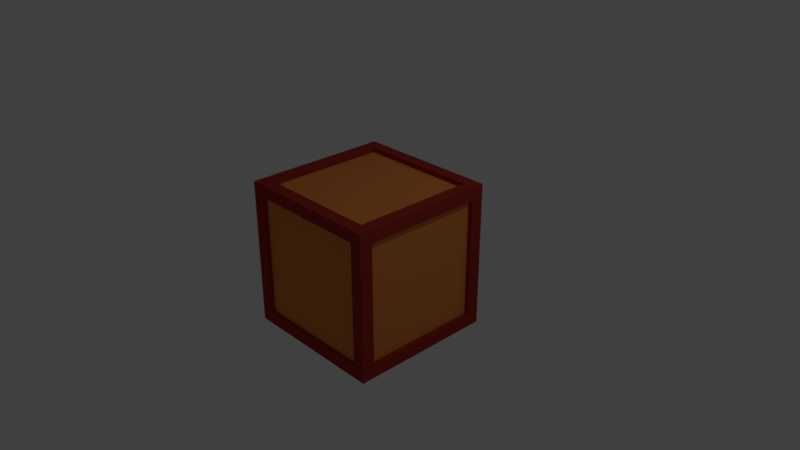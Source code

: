 # Source: box.blend  (saved by Blender 2.78.0; exported with 4.5.12 LTS)
import bpy
from mathutils import Matrix  # noqa: F401  (used for matrix-valued properties, if any)

bpy.ops.wm.read_factory_settings(use_empty=True)
scene = bpy.context.scene
scene.name = 'Scene'

# ---- collections
col_collection_1 = bpy.data.collections.new('Collection 1'); scene.collection.children.link(col_collection_1)

# ---- materials (node trees are filled in below, after node groups)
mat_material_001 = bpy.data.materials.new('Material.001')
mat_material_001.alpha_threshold = 0.0
mat_material_001.use_transparent_shadow = False
mat_material_001.diffuse_color = (0.8, 0.2544, 0.06337, 1.0)
mat_material_001.roughness = 0.5
mat_material = bpy.data.materials.new('Material')
mat_material.alpha_threshold = 0.0
mat_material.use_transparent_shadow = False
mat_material.diffuse_color = (0.3588, 0.03277, 0.02163, 1.0)
mat_material.roughness = 0.5
mat_material.line_color = (0.0, 0.0, 0.0, 1.0)

# ---- material node trees

# ---- world
world_world = bpy.data.worlds.new('World'); scene.world = world_world
world_world.color = (0.05088, 0.05088, 0.05088)
world_world.use_sun_shadow = False
world_world.sun_shadow_jitter_overblur = 0.0
world_world.cycles.sampling_method = 'MANUAL'

# ---- cameras
cam_camera = bpy.data.cameras.new('Camera')
cam_camera.clip_end = 100.0
cam_camera.lens = 35.0
cam_camera.sensor_width = 32.0
cam_camera.sensor_height = 18.0
cam_camera.ortho_scale = 7.314
cam_camera.dof.focus_distance = 0.0
cam_camera.dof.aperture_fstop = 128.0

# ---- lights
light_lamp = bpy.data.lights.new('Lamp', 'POINT')
light_lamp.transmission_factor = 0.0
light_lamp.cutoff_distance = 30.0
light_lamp.energy = 100.0
light_lamp.shadow_buffer_clip_start = 1.001
light_lamp.shadow_soft_size = 0.1
light_lamp.shadow_maximum_resolution = 0.006
light_lamp.use_absolute_resolution = True

# ---- meshes
me_cube_001 = bpy.data.meshes.new('Cube.001')
me_cube_001.from_pydata([(-1.0, -1.0, -1.0), (-1.0, -1.0, 1.0), (-1.0, 1.0, -1.0), (-1.0, 1.0, 1.0), (1.0, -1.0, -1.0), (1.0, -1.0, 1.0), (1.0, 1.0, -1.0), (1.0, 1.0, 1.0)], [], [(0, 1, 3, 2), (2, 3, 7, 6), (6, 7, 5, 4), (4, 5, 1, 0), (2, 6, 4, 0), (7, 3, 1, 5)])
me_cube_001.materials.append(mat_material_001)
me_cube_001.use_remesh_preserve_volume = False
me_cube_001.use_remesh_preserve_attributes = False
me_cube_001.use_mirror_vertex_groups = False
me_cube_001.update()
me_cube = bpy.data.meshes.new('Cube')
me_cube.from_pydata([(1.0, 1.0, -1.0), (1.0, -1.0, -1.0), (-1.0, -1.0, -1.0), (-1.0, 1.0, -1.0), (1.0, 1.0, 1.0), (1.0, -1.0, 1.0), (-1.0, -1.0, 1.0), (-1.0, 1.0, 1.0), (1.0, -5.96e-08, -1.0), (1.788e-07, 1.0, -1.0), (1.0, 1.0, 0.0), (0.0, -1.0, -1.0), (1.0, -1.0, 0.0), (-1.0, 2.98e-07, -1.0), (-1.0, -1.0, 0.0), (-1.0, 1.0, 0.0), (1.0, -5.364e-07, 1.0), (2.384e-07, 1.0, 1.0), (-5.364e-07, -1.0, 1.0), (-1.0, 1.788e-07, 1.0), (-1.556e-07, -1.788e-07, 0.8709), (2.007e-07, 0.8405, -1.995e-08), (5.811e-08, 1.192e-07, -0.8645), (1.0, -0.924, -1.0), (-0.9316, 1.0, -1.0), (1.0, 1.0, 0.8952), (-0.8667, -1.0, -1.0), (1.0, -1.0, 0.8713), (-1.0, 0.9005, -1.0), (-1.0, -1.0, 0.8976), (-1.0, 1.0, 0.8842), (1.0, -0.8922, 1.0), (-0.9282, 1.0, 1.0), (-0.8654, -1.0, 1.0), (-1.0, 0.8836, 1.0), (1.0, 0.924, -1.0), (0.9316, 1.0, -1.0), (1.0, 1.0, -0.8952), (0.8667, -1.0, -1.0), (1.0, -1.0, -0.8713), (-1.0, -0.9005, -1.0), (-1.0, -1.0, -0.8976), (-1.0, 1.0, -0.8842), (1.0, 0.8922, 1.0), (0.9282, 1.0, 1.0), (0.8654, -1.0, 1.0), (-1.0, -0.8836, 1.0), (-0.8343, 1.0, 0.0), (0.8343, 1.0, 0.0), (2.406e-07, 1.0, 0.8343), (1.909e-07, 1.0, -0.8343), (-1.0, 0.8439, 0.0), (-1.0, -0.8439, 0.0), (-1.0, 2.978e-07, -0.8439), (-1.0, 1.972e-07, 0.8439), (-0.8366, -1.0, 0.0), (0.8366, -1.0, 0.0), (-5.316e-08, -1.0, -0.8366), (-5.019e-07, -1.0, 0.8366), (1.0, -0.8252, 0.0), (1.0, 0.8252, 0.0), (1.0, -1.099e-07, -0.8252), (1.0, -5.034e-07, 0.8252), (-4.776e-07, -0.8312, 1.0), (1.664e-07, 0.8312, 1.0), (0.8312, -4.761e-07, 1.0), (-0.8312, 1.184e-07, 1.0), (-0.8432, 2.7e-07, -1.0), (0.8432, -3.156e-08, -1.0), (1.586e-07, 0.8432, -1.0), (7.853e-09, -0.8432, -1.0), (0.8432, -0.8432, -1.0), (0.8432, 0.8432, -1.0), (-0.8432, 0.8432, -1.0), (-0.8312, 0.8312, 1.0), (0.8312, 0.8312, 1.0), (0.8312, -0.8312, 1.0), (1.0, 0.8252, 0.8252), (1.0, 0.8252, -0.8252), (1.0, -0.8252, -0.8252), (0.8366, -1.0, 0.8366), (0.8366, -1.0, -0.8366), (-0.8366, -1.0, -0.8366), (-1.0, -0.8439, 0.8439), (-1.0, -0.8439, -0.8439), (-1.0, 0.8439, -0.8439), (0.8343, 1.0, -0.8343), (0.8343, 1.0, 0.8343), (-0.8343, 1.0, 0.8343), (-0.8343, 1.0, -0.8343), (-1.0, 0.8439, 0.8439), (-0.8366, -1.0, 0.8366), (1.0, -0.8252, 0.8252), (-0.8312, -0.8312, 1.0), (-0.8432, -0.8432, -1.0), (-0.8366, -1.0, 0.0), (0.8366, -1.0, 0.0), (-5.316e-08, -1.0, -0.8366), (-5.019e-07, -1.0, 0.8366), (0.8366, -1.0, 0.8366), (0.8366, -1.0, -0.8366), (-0.8366, -1.0, -0.8366), (-0.8366, -1.0, 0.8366), (-2.588e-07, -0.8114, 1.68e-08), (-0.8366, -0.8114, 1.68e-08), (0.8366, -0.8114, 1.68e-08), (-9.485e-09, -0.8114, -0.8366), (-4.583e-07, -0.8114, 0.8366), (0.8366, -0.8114, 0.8366), (0.8366, -0.8114, -0.8366), (-0.8366, -0.8114, -0.8366), (-0.8366, -0.8114, 0.8366), (-0.8844, 2.179e-07, 7.142e-09), (-0.8844, 0.8439, 7.142e-09), (-0.8844, -0.8439, 7.142e-09), (-0.8844, 2.682e-07, -0.8439), (-0.8844, 1.676e-07, 0.8439), (-0.8844, -0.8439, 0.8439), (-0.8844, -0.8439, -0.8439), (-0.8844, 0.8439, -0.8439), (-0.8844, 0.8439, 0.8439), (0.8396, -2.531e-07, -1.014e-08), (0.8396, -0.8252, -1.014e-08), (0.8396, 0.8252, -1.014e-08), (0.8396, -5.631e-08, -0.8252), (0.8396, -4.498e-07, 0.8252), (0.8396, 0.8252, 0.8252), (0.8396, 0.8252, -0.8252), (0.8396, -0.8252, -0.8252), (0.8396, -0.8252, 0.8252), (-0.8343, 0.8405, -1.995e-08), (0.8343, 0.8405, -1.995e-08), (2.007e-07, 0.8405, 0.8343), (1.51e-07, 0.8405, -0.8343), (0.8343, 0.8405, -0.8343), (0.8343, 0.8405, 0.8343), (-0.8343, 0.8405, 0.8343), (-0.8343, 0.8405, -0.8343), (-4.776e-07, -0.8312, 0.8709), (1.664e-07, 0.8312, 0.8709), (0.8312, -4.761e-07, 0.8709), (-0.8312, 1.184e-07, 0.8709), (-0.8312, 0.8312, 0.8709), (0.8312, 0.8312, 0.8709), (0.8312, -0.8312, 0.8709), (-0.8312, -0.8312, 0.8709), (-0.8432, 2.7e-07, -0.8645), (0.8432, -3.156e-08, -0.8645), (1.586e-07, 0.8432, -0.8645), (7.853e-09, -0.8432, -0.8645), (0.8432, -0.8432, -0.8645), (0.8432, 0.8432, -0.8645), (-0.8432, 0.8432, -0.8645), (-0.8432, -0.8432, -0.8645)], [], [(94, 26, 2, 40), (93, 46, 6, 33), (92, 31, 5, 27), (91, 33, 6, 29), (90, 34, 7, 30), (89, 24, 3, 42), (88, 47, 15, 30), (48, 86, 134, 131), (86, 36, 9, 50), (85, 51, 15, 42), (83, 54, 116, 117), (83, 46, 19, 54), (82, 55, 14, 41), (56, 80, 99, 96), (80, 45, 18, 58), (79, 59, 12, 39), (59, 79, 128, 122), (77, 43, 16, 62), (76, 63, 18, 45), (64, 74, 142, 139), (74, 34, 19, 66), (73, 67, 13, 28), (67, 73, 152, 146), (71, 38, 11, 70), (68, 71, 150, 147), (8, 23, 71, 68), (23, 1, 38, 71), (36, 72, 69, 9), (0, 35, 72, 36), (35, 8, 68, 72), (24, 73, 28, 3), (9, 69, 73, 24), (69, 72, 151, 148), (65, 75, 143, 140), (17, 32, 74, 64), (32, 7, 34, 74), (43, 75, 65, 16), (4, 44, 75, 43), (44, 17, 64, 75), (31, 76, 45, 5), (16, 65, 76, 31), (93, 63, 138, 145), (60, 77, 126, 123), (10, 25, 77, 60), (25, 4, 43, 77), (35, 78, 61, 8), (0, 37, 78, 35), (37, 10, 60, 78), (23, 79, 39, 1), (8, 61, 79, 23), (61, 78, 127, 124), (91, 55, 95, 102), (12, 27, 80, 56), (27, 5, 45, 80), (38, 81, 57, 11), (1, 39, 81, 38), (39, 12, 56, 81), (26, 82, 41, 2), (11, 57, 82, 26), (57, 81, 100, 97), (51, 85, 119, 113), (14, 29, 83, 52), (29, 6, 46, 83), (40, 84, 53, 13), (2, 41, 84, 40), (41, 14, 52, 84), (28, 85, 42, 3), (13, 53, 85, 28), (52, 83, 117, 114), (50, 89, 137, 133), (10, 37, 86, 48), (37, 0, 36, 86), (44, 87, 49, 17), (4, 25, 87, 44), (25, 10, 48, 87), (32, 88, 30, 7), (17, 49, 88, 32), (49, 87, 135, 132), (47, 89, 42, 15), (89, 47, 130, 137), (50, 9, 24, 89), (51, 90, 30, 15), (53, 84, 118, 115), (54, 19, 34, 90), (55, 91, 29, 14), (58, 91, 102, 98), (58, 18, 33, 91), (59, 92, 27, 12), (62, 92, 129, 125), (62, 16, 31, 92), (63, 93, 33, 18), (75, 64, 139, 143), (66, 19, 46, 93), (67, 94, 40, 13), (94, 67, 146, 153), (70, 11, 26, 94), (96, 99, 108, 105), (100, 96, 105, 109), (95, 101, 110, 104), (102, 95, 104, 111), (55, 82, 101, 95), (80, 58, 98, 99), (82, 57, 97, 101), (81, 56, 96, 100), (109, 105, 103, 106), (105, 108, 107, 103), (106, 103, 104, 110), (103, 107, 111, 104), (98, 102, 111, 107), (101, 97, 106, 110), (97, 100, 109, 106), (99, 98, 107, 108), (118, 114, 112, 115), (114, 117, 116, 112), (115, 112, 113, 119), (112, 116, 120, 113), (85, 53, 115, 119), (54, 90, 120, 116), (84, 52, 114, 118), (90, 51, 113, 120), (127, 123, 121, 124), (123, 126, 125, 121), (124, 121, 122, 128), (121, 125, 129, 122), (77, 62, 125, 126), (79, 61, 124, 128), (92, 59, 122, 129), (78, 60, 123, 127), (135, 131, 21, 132), (131, 134, 133, 21), (132, 21, 130, 136), (21, 133, 137, 130), (47, 88, 136, 130), (86, 50, 133, 134), (88, 49, 132, 136), (87, 48, 131, 135), (143, 139, 20, 140), (139, 142, 141, 20), (140, 20, 138, 144), (20, 141, 145, 138), (66, 93, 145, 141), (63, 76, 144, 138), (74, 66, 141, 142), (76, 65, 140, 144), (151, 147, 22, 148), (147, 150, 149, 22), (148, 22, 146, 152), (22, 149, 153, 146), (71, 70, 149, 150), (73, 69, 148, 152), (72, 68, 147, 151), (70, 94, 153, 149)])
me_cube.materials.append(mat_material)
me_cube.use_remesh_preserve_volume = False
me_cube.use_remesh_preserve_attributes = False
me_cube.use_mirror_vertex_groups = False
me_cube.update()

# ---- objects
ob_cube_001 = bpy.data.objects.new('Cube.001', me_cube_001)
ob_cube = bpy.data.objects.new('Cube', me_cube)
ob_lamp = bpy.data.objects.new('Lamp', light_lamp)
ob_camera = bpy.data.objects.new('Camera', cam_camera)

# ---- transforms, parenting, visibility, modifiers, constraints
ob_cube_001.location = (0.0, 0.0, 1.008)
ob_cube_001.scale = (0.9371, 0.9371, 0.9371)
ob_cube_001.lineart.crease_threshold = 0.0
ob_cube.location = (0.0, 0.0, 1.008)
ob_cube.lock_rotations_4d = False
ob_cube.empty_display_type = 'ARROWS'
ob_cube.lineart.crease_threshold = 0.0
ob_lamp.location = (4.076, 1.005, 6.912)
ob_lamp.rotation_euler = (0.6503, 0.05522, 1.866)
ob_lamp.lock_rotations_4d = False
ob_lamp.empty_display_type = 'ARROWS'
ob_lamp.color = (0.0, 0.0, 0.0, 0.0)
ob_lamp.lineart.crease_threshold = 0.0
ob_camera.location = (7.481, -6.508, 6.352)
ob_camera.rotation_euler = (1.109, 0.0, 0.8149)
ob_camera.lock_rotations_4d = False
ob_camera.empty_display_type = 'ARROWS'
ob_camera.color = (0.0, 0.0, 0.0, 0.0)
ob_camera.display_type = 'WIRE'
ob_camera.lineart.crease_threshold = 0.0

# ---- collection membership
col_collection_1.objects.link(ob_cube_001)
col_collection_1.objects.link(ob_cube)
col_collection_1.objects.link(ob_lamp)
col_collection_1.objects.link(ob_camera)

# ---- scene / render settings (as saved in the file)
scene.camera = ob_camera
scene.frame_start = 1; scene.frame_end = 250; scene.frame_set(3)
scene.render.engine = 'BLENDER_EEVEE_NEXT'
scene.render.resolution_percentage = 50
scene.render.dither_intensity = 0.0
scene.cycles.use_denoising = False
scene.cycles.samples = 128
scene.cycles.sampling_pattern = 'TABULATED_SOBOL'
scene.cycles.light_sampling_threshold = 0.0
scene.cycles.use_adaptive_sampling = False
scene.cycles.use_light_tree = False
scene.cycles.blur_glossy = 0.0
scene.cycles.sample_clamp_indirect = 0.0
scene.view_settings.view_transform = 'Standard'
bpy.context.view_layer.update()
